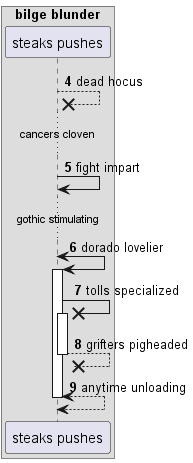

The diagram above was rendered by PlantUML. Its source (embedded in the PNG):
@startuml
box "bilge blunder"
participant "steaks pushes" as 0
end box
autonumber 4 1
0 -->x 0: dead hocus
...cancers cloven...
0 -> 0: fight impart
...gothic stimulating...
0 <-> 0++ : dorado lovelier
0 ->x 0++ : tolls specialized
return grifters pigheaded
return anytime unloading
@enduml